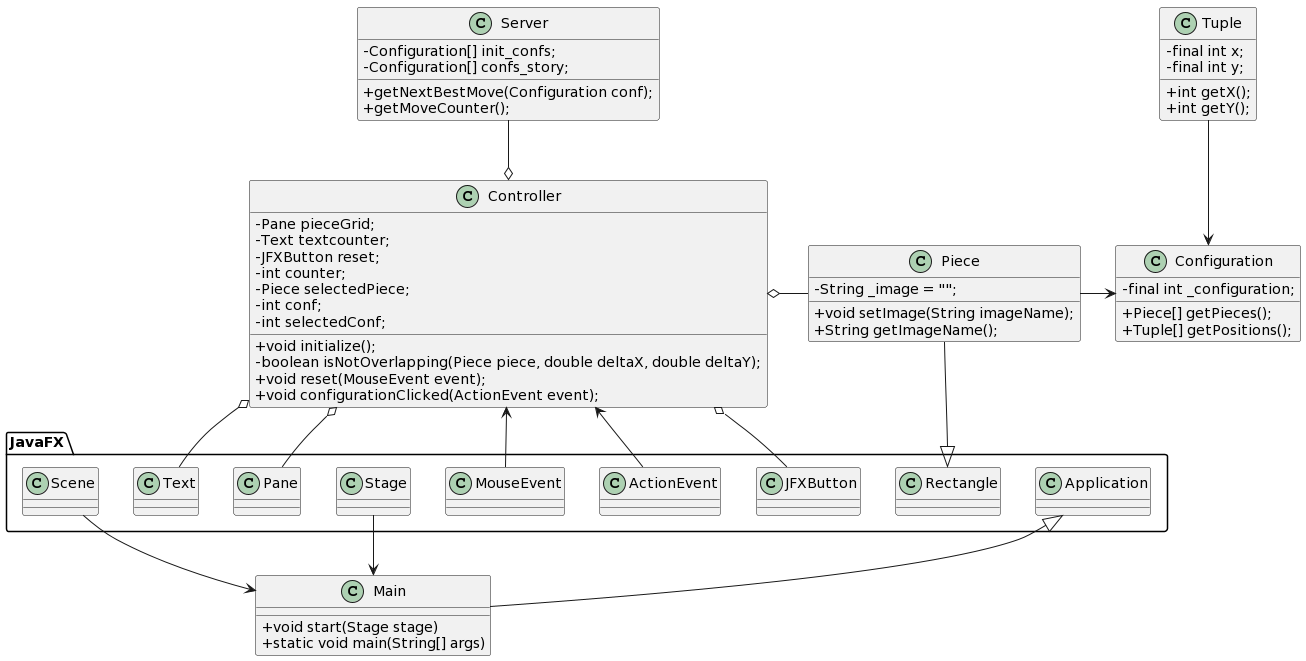

The diagram above was rendered by PlantUML. Its source (embedded in the PNG):
@startuml
skinparam classAttributeIconSize 0

Class Configuration{
  - final int _configuration;
  + Piece[] getPieces();
  + Tuple[] getPositions();
}

Class Controller{
  - Pane pieceGrid;
  - Text textcounter;
  - JFXButton reset;
  - int counter;
  - Piece selectedPiece;
  - int conf;
  - int selectedConf;
  + void initialize();
  - boolean isNotOverlapping(Piece piece, double deltaX, double deltaY); 
  + void reset(MouseEvent event);
  + void configurationClicked(ActionEvent event);
}

Class Piece{
  - String _image = "";
  + void setImage(String imageName);
  + String getImageName();
}

Class Tuple{
  - final int x;
  - final int y;
  + int getX();
  + int getY();
}

Class Server{
  - Configuration[] init_confs;
  - Configuration[] confs_story;
  + getNextBestMove(Configuration conf);
  + getMoveCounter();
}

Class Main{
  + void start(Stage stage)
  + static void main(String[] args)
}

package JavaFX{

  Class Application{
  }
  
  Class Pane{
  }
  
  Class Text{
  }
  
  Class JFXButton{
  }
  
  Class Rectangle{
  }
  
  Class Stage{
  }
  
  Class MouseEvent{
  }
  
  CLass ActionEvent{
  }
  
  CLass Scene{
  }
}

Main --|> Application
Piece --|> Rectangle
Controller o-right- Piece
Controller o-- Pane
Controller o-- Text
Controller o-- JFXButton
Controller o-up- Server
Tuple --> Configuration
Stage --> Main 
Scene --> Main
MouseEvent --> Controller
ActionEvent --> Controller
Piece -> Configuration
@enduml